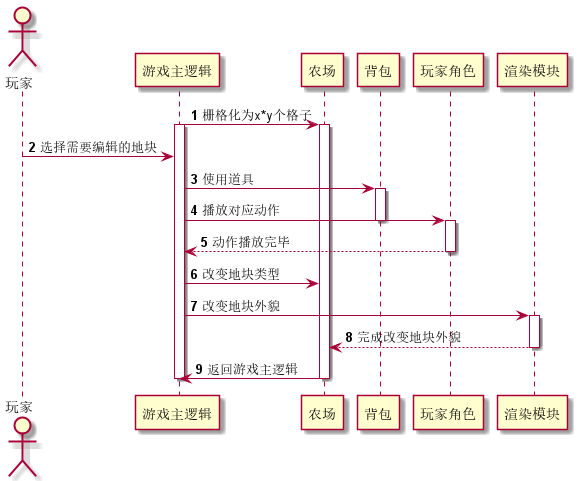

The diagram above was rendered by PlantUML. Its source (embedded in the PNG):
@startuml
'https://plantuml.com/sequence-diagram

actor "玩家" as player
participant "游戏主逻辑" as gameLogic
participant "农场" as farmland
participant "背包" as bag
participant "玩家角色" as role
participant "渲染模块" as renderingModule

autonumber

gameLogic->farmland:栅格化为x*y个格子
activate gameLogic
activate farmland
player -> gameLogic:选择需要编辑的地块
gameLogic->bag:使用道具
activate bag
gameLogic->role:播放对应动作
deactivate bag
activate role
role-->gameLogic:动作播放完毕
deactivate role
gameLogic -> farmland:改变地块类型
gameLogic->renderingModule:改变地块外貌
activate renderingModule
renderingModule-->farmland:完成改变地块外貌
deactivate renderingModule
farmland->gameLogic:返回游戏主逻辑
deactivate farmland
deactivate gameLogic
@enduml